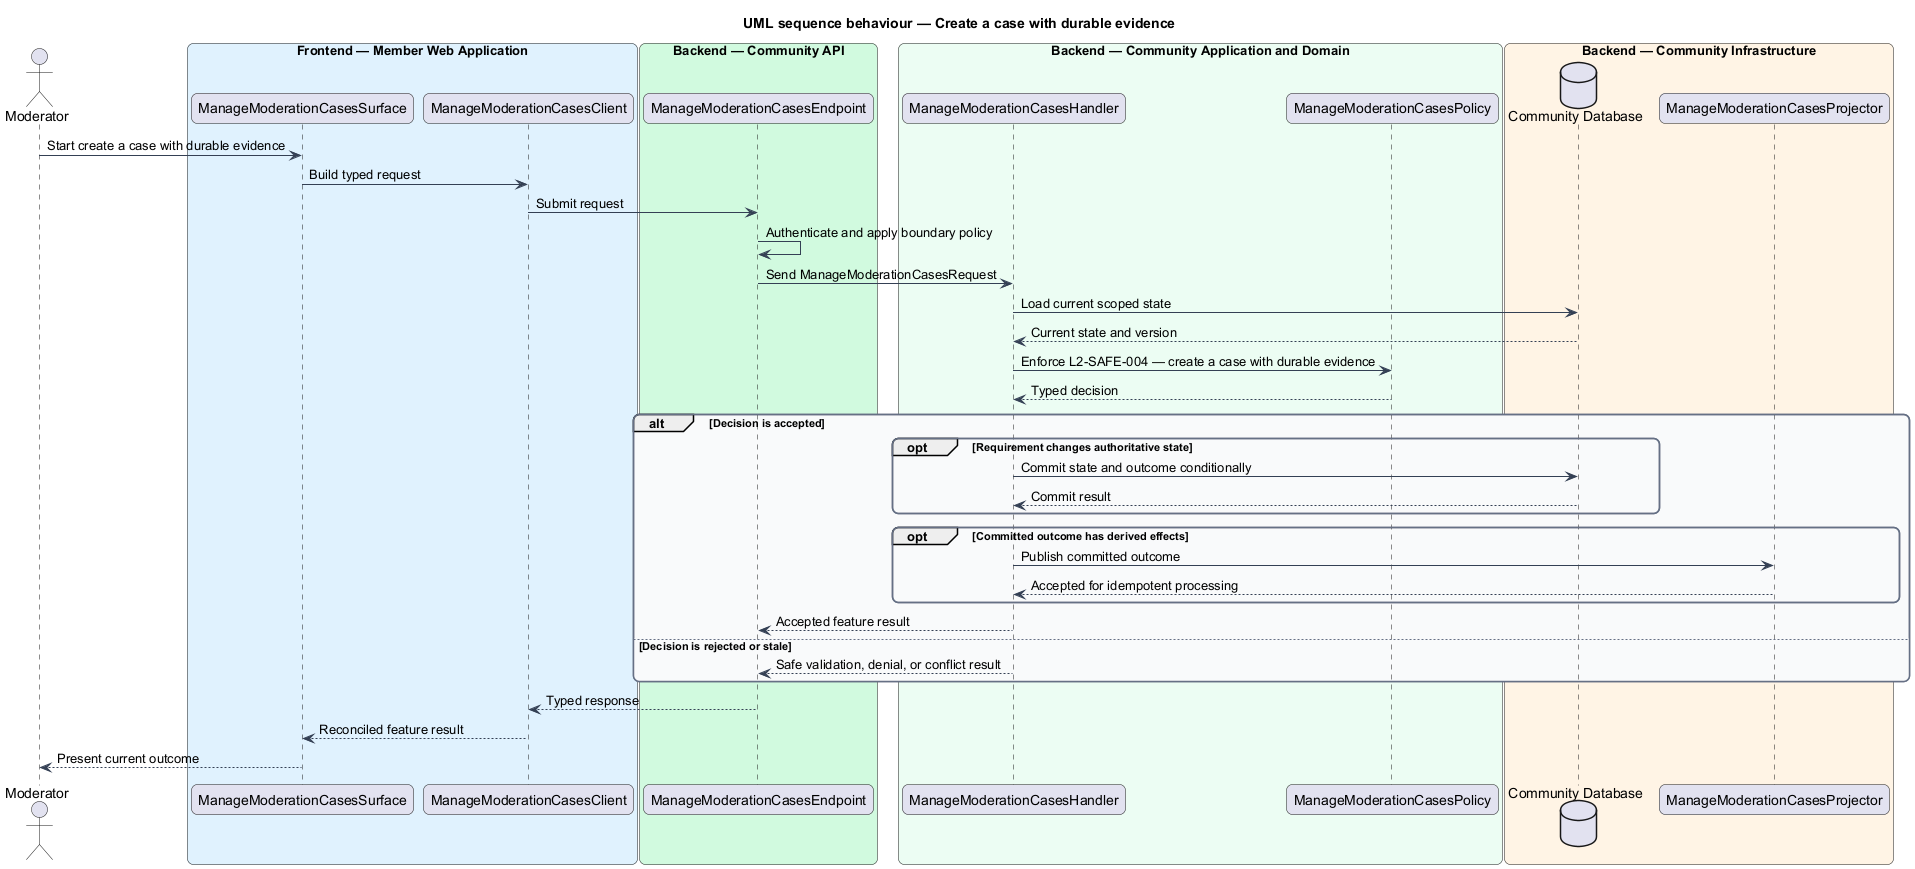

The diagram above was rendered by PlantUML. Its source (embedded in the PNG):
@startuml
title UML sequence behaviour — Create a case with durable evidence
skinparam backgroundColor #FFFFFF
skinparam shadowing false
skinparam roundcorner 12
skinparam defaultFontName Arial
skinparam ArrowColor #344054
skinparam rectangle {
  BorderColor #344054
  FontColor #101828
}
skinparam package {
  BorderColor #667085
  FontColor #101828
  BackgroundColor #F9FAFB
}
actor "Moderator" as actor
box "Frontend — Member Web Application" #E0F2FE
  participant "ManageModerationCasesSurface" as surface
  participant "ManageModerationCasesClient" as client
end box
box "Backend — Community API" #D1FADF
  participant "ManageModerationCasesEndpoint" as endpoint
end box
box "Backend — Community Application and Domain" #ECFDF3
  participant "ManageModerationCasesHandler" as handler
  participant "ManageModerationCasesPolicy" as policy
end box
box "Backend — Community Infrastructure" #FFF4E5
  database "Community Database" as store
  participant "ManageModerationCasesProjector" as projector
end box

actor -> surface : Start create a case with durable evidence
surface -> client : Build typed request
client -> endpoint : Submit request
endpoint -> endpoint : Authenticate and apply boundary policy
endpoint -> handler : Send ManageModerationCasesRequest
handler -> store : Load current scoped state
store --> handler : Current state and version
handler -> policy : Enforce L2-SAFE-004 — create a case with durable evidence
policy --> handler : Typed decision
alt Decision is accepted
  opt Requirement changes authoritative state
    handler -> store : Commit state and outcome conditionally
    store --> handler : Commit result
  end
  opt Committed outcome has derived effects
    handler -> projector : Publish committed outcome
    projector --> handler : Accepted for idempotent processing
  end
  handler --> endpoint : Accepted feature result
else Decision is rejected or stale
  handler --> endpoint : Safe validation, denial, or conflict result
end
endpoint --> client : Typed response
client --> surface : Reconciled feature result
surface --> actor : Present current outcome
@enduml